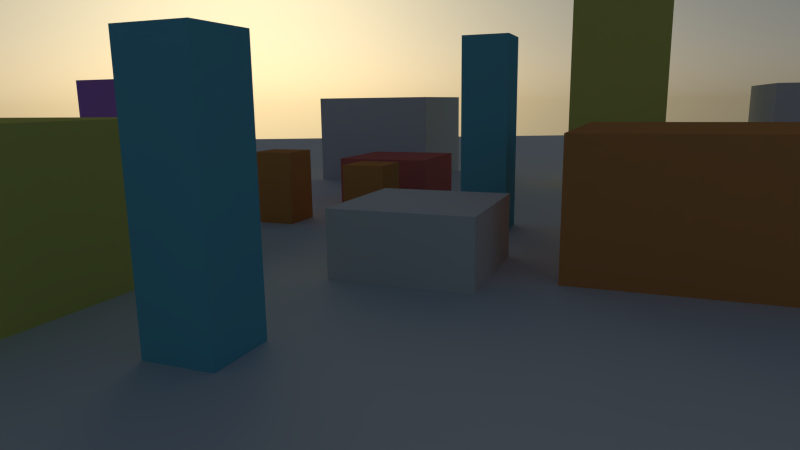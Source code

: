 # Source: ColoredCubes.blend  (saved by Blender 2.69.0; exported with 4.5.12 LTS)
import bpy
from mathutils import Matrix  # noqa: F401  (used for matrix-valued properties, if any)

bpy.ops.wm.read_factory_settings(use_empty=True)
scene = bpy.context.scene
scene.name = 'Scene'

# ---- collections
col_collection_1 = bpy.data.collections.new('Collection 1'); scene.collection.children.link(col_collection_1)

# ---- materials (node trees are filled in below, after node groups)
mat_material_004 = bpy.data.materials.new('Material.004')
mat_material_004.alpha_threshold = 0.0
mat_material_004.roughness = 0.5
mat_material_004.line_color = (0.0, 0.0, 0.0, 1.0)
mat_material_006 = bpy.data.materials.new('Material.006')
mat_material_006.alpha_threshold = 0.0
mat_material_006.roughness = 0.5
mat_material_006.line_color = (0.0, 0.0, 0.0, 1.0)
mat_material_005 = bpy.data.materials.new('Material.005')
mat_material_005.alpha_threshold = 0.0
mat_material_005.roughness = 0.5
mat_material_005.line_color = (0.0, 0.0, 0.0, 1.0)
mat_material_009 = bpy.data.materials.new('Material.009')
mat_material_009.alpha_threshold = 0.0
mat_material_009.roughness = 0.5
mat_material_009.line_color = (0.0, 0.0, 0.0, 1.0)
mat_material_002 = bpy.data.materials.new('Material.002')
mat_material_002.alpha_threshold = 0.0
mat_material_002.roughness = 0.5
mat_material_002.line_color = (0.0, 0.0, 0.0, 1.0)
mat_material_003 = bpy.data.materials.new('Material.003')
mat_material_003.alpha_threshold = 0.0
mat_material_003.roughness = 0.5
mat_material_003.line_color = (0.0, 0.0, 0.0, 1.0)
mat_material_007 = bpy.data.materials.new('Material.007')
mat_material_007.alpha_threshold = 0.0
mat_material_007.roughness = 0.5
mat_material_007.line_color = (0.0, 0.0, 0.0, 1.0)
mat_material_008 = bpy.data.materials.new('Material.008')
mat_material_008.alpha_threshold = 0.0
mat_material_008.roughness = 0.5
mat_material_008.line_color = (0.0, 0.0, 0.0, 1.0)

# ---- material node trees
mat_material_004.use_nodes = True; mat_material_004.node_tree.nodes.clear()
_N = mat_material_004.node_tree.nodes; _L = mat_material_004.node_tree.links
n0 = _N.new('ShaderNodeOutputMaterial'); n0.name = 'Material Output'; n0.location = (300, 300)
n1 = _N.new('ShaderNodeBsdfDiffuse'); n1.name = 'Diffuse BSDF'; n1.location = (72, 301)
n1.inputs[0].default_value = (0.65, 0.65, 0.65, 1.0)
_L.new(n1.outputs[0], n0.inputs[0])
n0.is_active_output = True
mat_material_006.use_nodes = True; mat_material_006.node_tree.nodes.clear()
_N = mat_material_006.node_tree.nodes; _L = mat_material_006.node_tree.links
n0 = _N.new('ShaderNodeOutputMaterial'); n0.name = 'Material Output'; n0.location = (300, 300)
n1 = _N.new('ShaderNodeBsdfDiffuse'); n1.name = 'Diffuse BSDF'; n1.location = (72, 301)
n1.inputs[0].default_value = (0.1377, 0.4624, 0.5926, 1.0)
_L.new(n1.outputs[0], n0.inputs[0])
n0.is_active_output = True
mat_material_005.use_nodes = True; mat_material_005.node_tree.nodes.clear()
_N = mat_material_005.node_tree.nodes; _L = mat_material_005.node_tree.links
n0 = _N.new('ShaderNodeOutputMaterial'); n0.name = 'Material Output'; n0.location = (300, 300)
n1 = _N.new('ShaderNodeBsdfDiffuse'); n1.name = 'Diffuse BSDF'; n1.location = (72, 301)
n1.inputs[0].default_value = (0.65, 0.6264, 0.1548, 1.0)
_L.new(n1.outputs[0], n0.inputs[0])
n0.is_active_output = True
mat_material_009.use_nodes = True; mat_material_009.node_tree.nodes.clear()
_N = mat_material_009.node_tree.nodes; _L = mat_material_009.node_tree.links
n0 = _N.new('ShaderNodeOutputMaterial'); n0.name = 'Material Output'; n0.location = (300, 300)
n1 = _N.new('ShaderNodeBsdfDiffuse'); n1.name = 'Diffuse BSDF'; n1.location = (72, 301)
n1.inputs[0].default_value = (0.65, 0.1715, 0.1467, 1.0)
_L.new(n1.outputs[0], n0.inputs[0])
n0.is_active_output = True
mat_material_002.use_nodes = True; mat_material_002.node_tree.nodes.clear()
_N = mat_material_002.node_tree.nodes; _L = mat_material_002.node_tree.links
n0 = _N.new('ShaderNodeOutputMaterial'); n0.name = 'Material Output'; n0.location = (300, 300)
n1 = _N.new('ShaderNodeBsdfDiffuse'); n1.name = 'Diffuse BSDF'; n1.location = (72, 301)
n1.inputs[0].default_value = (0.65, 0.2738, 0.088, 1.0)
_L.new(n1.outputs[0], n0.inputs[0])
n0.is_active_output = True
mat_material_003.use_nodes = True; mat_material_003.node_tree.nodes.clear()
_N = mat_material_003.node_tree.nodes; _L = mat_material_003.node_tree.links
n0 = _N.new('ShaderNodeOutputMaterial'); n0.name = 'Material Output'; n0.location = (300, 300)
n1 = _N.new('ShaderNodeBsdfDiffuse'); n1.name = 'Diffuse BSDF'; n1.location = (72, 301)
n1.inputs[0].default_value = (0.2622, 0.5926, 0.2805, 1.0)
_L.new(n1.outputs[0], n0.inputs[0])
n0.is_active_output = True
mat_material_007.use_nodes = True; mat_material_007.node_tree.nodes.clear()
_N = mat_material_007.node_tree.nodes; _L = mat_material_007.node_tree.links
n0 = _N.new('ShaderNodeOutputMaterial'); n0.name = 'Material Output'; n0.location = (300, 300)
n1 = _N.new('ShaderNodeBsdfDiffuse'); n1.name = 'Diffuse BSDF'; n1.location = (72, 301)
n1.inputs[0].default_value = (0.4694, 0.2059, 0.65, 1.0)
_L.new(n1.outputs[0], n0.inputs[0])
n0.is_active_output = True
mat_material_008.use_nodes = True; mat_material_008.node_tree.nodes.clear()
_N = mat_material_008.node_tree.nodes; _L = mat_material_008.node_tree.links
n0 = _N.new('ShaderNodeOutputMaterial'); n0.name = 'Material Output'; n0.location = (300, 300)
n1 = _N.new('ShaderNodeBsdfDiffuse'); n1.name = 'Diffuse BSDF'; n1.location = (100, 300)
n1.inputs[0].default_value = (0.723, 0.723, 0.723, 1.0)
_L.new(n1.outputs[0], n0.inputs[0])
n0.is_active_output = True

# ---- world
world_world = bpy.data.worlds.new('World'); scene.world = world_world
world_world.use_nodes = True; world_world.node_tree.nodes.clear()
_N = world_world.node_tree.nodes; _L = world_world.node_tree.links
n0 = _N.new('ShaderNodeOutputWorld'); n0.name = 'World Output'; n0.location = (300, 300)
n1 = _N.new('ShaderNodeBackground'); n1.name = 'Background'; n1.location = (10, 300)
n2 = _N.new('ShaderNodeTexSky'); n2.name = 'Sky Texture'; n2.location = (-186, 376)
n2.sky_type = 'HOSEK_WILKIE'
n2.sun_direction = (-0.7692, -0.5385, 0.344)
n2.turbidity = 5.59
n2.ground_albedo = 0.676
n2.sun_elevation = 1.571
_L.new(n1.outputs[0], n0.inputs[0])
_L.new(n2.outputs[0], n1.inputs[0])
n0.is_active_output = True
world_world.color = (0.05088, 0.05088, 0.05088)
world_world.use_sun_shadow = False
world_world.sun_shadow_jitter_overblur = 0.0
world_world.cycles.sampling_method = 'MANUAL'
world_world.cycles.sample_map_resolution = 256

# ---- cameras
cam_camera = bpy.data.cameras.new('Camera')
cam_camera.clip_end = 100.0
cam_camera.lens = 24.74
cam_camera.sensor_width = 32.0
cam_camera.sensor_height = 18.0
cam_camera.ortho_scale = 7.314
cam_camera.dof.focus_distance = 0.0

# ---- meshes
me_cube_014 = bpy.data.meshes.new('Cube.014')
me_cube_014.from_pydata([(-1.0, -1.0, -1.0), (-1.0, 1.0, -1.0), (1.0, 1.0, -1.0), (1.0, -1.0, -1.0), (-1.0, -1.0, 1.0), (-1.0, 1.0, 1.0), (1.0, 1.0, 1.0), (1.0, -1.0, 1.0)], [], [(4, 5, 1, 0), (5, 6, 2, 1), (6, 7, 3, 2), (7, 4, 0, 3), (0, 1, 2, 3), (7, 6, 5, 4)])
me_cube_014.materials.append(mat_material_004)
me_cube_014.use_remesh_preserve_volume = False
me_cube_014.use_remesh_preserve_attributes = False
me_cube_014.use_mirror_vertex_groups = False
me_cube_014.update()
me_cube_013 = bpy.data.meshes.new('Cube.013')
me_cube_013.from_pydata([(-1.0, -1.0, -1.0), (-1.0, 1.0, -1.0), (1.0, 1.0, -1.0), (1.0, -1.0, -1.0), (-1.0, -1.0, 1.0), (-1.0, 1.0, 1.0), (1.0, 1.0, 1.0), (1.0, -1.0, 1.0)], [], [(4, 5, 1, 0), (5, 6, 2, 1), (6, 7, 3, 2), (7, 4, 0, 3), (0, 1, 2, 3), (7, 6, 5, 4)])
me_cube_013.materials.append(mat_material_004)
me_cube_013.use_remesh_preserve_volume = False
me_cube_013.use_remesh_preserve_attributes = False
me_cube_013.use_mirror_vertex_groups = False
me_cube_013.update()
me_cube_012 = bpy.data.meshes.new('Cube.012')
me_cube_012.from_pydata([(-1.0, -1.0, -1.0), (-1.0, 1.0, -1.0), (1.0, 1.0, -1.0), (1.0, -1.0, -1.0), (-1.0, -1.0, 1.0), (-1.0, 1.0, 1.0), (1.0, 1.0, 1.0), (1.0, -1.0, 1.0)], [], [(4, 5, 1, 0), (5, 6, 2, 1), (6, 7, 3, 2), (7, 4, 0, 3), (0, 1, 2, 3), (7, 6, 5, 4)])
me_cube_012.materials.append(mat_material_004)
me_cube_012.use_remesh_preserve_volume = False
me_cube_012.use_remesh_preserve_attributes = False
me_cube_012.use_mirror_vertex_groups = False
me_cube_012.update()
me_cube_011 = bpy.data.meshes.new('Cube.011')
me_cube_011.from_pydata([(-1.0, -1.0, -1.0), (-1.0, 1.0, -1.0), (1.0, 1.0, -1.0), (1.0, -1.0, -1.0), (-1.0, -1.0, 1.0), (-1.0, 1.0, 1.0), (1.0, 1.0, 1.0), (1.0, -1.0, 1.0)], [], [(4, 5, 1, 0), (5, 6, 2, 1), (6, 7, 3, 2), (7, 4, 0, 3), (0, 1, 2, 3), (7, 6, 5, 4)])
me_cube_011.materials.append(mat_material_006)
me_cube_011.use_remesh_preserve_volume = False
me_cube_011.use_remesh_preserve_attributes = False
me_cube_011.use_mirror_vertex_groups = False
me_cube_011.update()
me_cube_010 = bpy.data.meshes.new('Cube.010')
me_cube_010.from_pydata([(-1.0, -1.0, -1.0), (-1.0, 1.0, -1.0), (1.0, 1.0, -1.0), (1.0, -1.0, -1.0), (-1.0, -1.0, 1.0), (-1.0, 1.0, 1.0), (1.0, 1.0, 1.0), (1.0, -1.0, 1.0)], [], [(4, 5, 1, 0), (5, 6, 2, 1), (6, 7, 3, 2), (7, 4, 0, 3), (0, 1, 2, 3), (7, 6, 5, 4)])
me_cube_010.materials.append(mat_material_005)
me_cube_010.use_remesh_preserve_volume = False
me_cube_010.use_remesh_preserve_attributes = False
me_cube_010.use_mirror_vertex_groups = False
me_cube_010.update()
me_cube_009 = bpy.data.meshes.new('Cube.009')
me_cube_009.from_pydata([(-1.0, -1.0, -1.0), (-1.0, 1.0, -1.0), (1.0, 1.0, -1.0), (1.0, -1.0, -1.0), (-1.0, -1.0, 1.0), (-1.0, 1.0, 1.0), (1.0, 1.0, 1.0), (1.0, -1.0, 1.0)], [], [(4, 5, 1, 0), (5, 6, 2, 1), (6, 7, 3, 2), (7, 4, 0, 3), (0, 1, 2, 3), (7, 6, 5, 4)])
me_cube_009.materials.append(mat_material_009)
me_cube_009.use_remesh_preserve_volume = False
me_cube_009.use_remesh_preserve_attributes = False
me_cube_009.use_mirror_vertex_groups = False
me_cube_009.update()
me_cube_008 = bpy.data.meshes.new('Cube.008')
me_cube_008.from_pydata([(-1.0, -1.0, -1.0), (-1.0, 1.0, -1.0), (1.0, 1.0, -1.0), (1.0, -1.0, -1.0), (-1.0, -1.0, 1.0), (-1.0, 1.0, 1.0), (1.0, 1.0, 1.0), (1.0, -1.0, 1.0)], [], [(4, 5, 1, 0), (5, 6, 2, 1), (6, 7, 3, 2), (7, 4, 0, 3), (0, 1, 2, 3), (7, 6, 5, 4)])
me_cube_008.materials.append(mat_material_002)
me_cube_008.use_remesh_preserve_volume = False
me_cube_008.use_remesh_preserve_attributes = False
me_cube_008.use_mirror_vertex_groups = False
me_cube_008.update()
me_cube_007 = bpy.data.meshes.new('Cube.007')
me_cube_007.from_pydata([(-1.0, -1.0, -1.0), (-1.0, 1.0, -1.0), (1.0, 1.0, -1.0), (1.0, -1.0, -1.0), (-1.0, -1.0, 1.0), (-1.0, 1.0, 1.0), (1.0, 1.0, 1.0), (1.0, -1.0, 1.0)], [], [(4, 5, 1, 0), (5, 6, 2, 1), (6, 7, 3, 2), (7, 4, 0, 3), (0, 1, 2, 3), (7, 6, 5, 4)])
me_cube_007.materials.append(mat_material_003)
me_cube_007.use_remesh_preserve_volume = False
me_cube_007.use_remesh_preserve_attributes = False
me_cube_007.use_mirror_vertex_groups = False
me_cube_007.update()
me_cube_006 = bpy.data.meshes.new('Cube.006')
me_cube_006.from_pydata([(-1.0, -1.0, -1.0), (-1.0, 1.0, -1.0), (1.0, 1.0, -1.0), (1.0, -1.0, -1.0), (-1.0, -1.0, 1.0), (-1.0, 1.0, 1.0), (1.0, 1.0, 1.0), (1.0, -1.0, 1.0)], [], [(4, 5, 1, 0), (5, 6, 2, 1), (6, 7, 3, 2), (7, 4, 0, 3), (0, 1, 2, 3), (7, 6, 5, 4)])
me_cube_006.materials.append(mat_material_007)
me_cube_006.use_remesh_preserve_volume = False
me_cube_006.use_remesh_preserve_attributes = False
me_cube_006.use_mirror_vertex_groups = False
me_cube_006.update()
me_cube_005 = bpy.data.meshes.new('Cube.005')
me_cube_005.from_pydata([(-1.0, -1.0, -1.0), (-1.0, 1.0, -1.0), (1.0, 1.0, -1.0), (1.0, -1.0, -1.0), (-1.0, -1.0, 1.0), (-1.0, 1.0, 1.0), (1.0, 1.0, 1.0), (1.0, -1.0, 1.0)], [], [(4, 5, 1, 0), (5, 6, 2, 1), (6, 7, 3, 2), (7, 4, 0, 3), (0, 1, 2, 3), (7, 6, 5, 4)])
me_cube_005.materials.append(mat_material_005)
me_cube_005.use_remesh_preserve_volume = False
me_cube_005.use_remesh_preserve_attributes = False
me_cube_005.use_mirror_vertex_groups = False
me_cube_005.update()
me_cube_004 = bpy.data.meshes.new('Cube.004')
me_cube_004.from_pydata([(-1.0, -1.0, -1.0), (-1.0, 1.0, -1.0), (1.0, 1.0, -1.0), (1.0, -1.0, -1.0), (-1.0, -1.0, 1.0), (-1.0, 1.0, 1.0), (1.0, 1.0, 1.0), (1.0, -1.0, 1.0)], [], [(4, 5, 1, 0), (5, 6, 2, 1), (6, 7, 3, 2), (7, 4, 0, 3), (0, 1, 2, 3), (7, 6, 5, 4)])
me_cube_004.materials.append(mat_material_002)
me_cube_004.use_remesh_preserve_volume = False
me_cube_004.use_remesh_preserve_attributes = False
me_cube_004.use_mirror_vertex_groups = False
me_cube_004.update()
me_cube_003 = bpy.data.meshes.new('Cube.003')
me_cube_003.from_pydata([(-1.0, -1.0, -1.0), (-1.0, 1.0, -1.0), (1.0, 1.0, -1.0), (1.0, -1.0, -1.0), (-1.0, -1.0, 1.0), (-1.0, 1.0, 1.0), (1.0, 1.0, 1.0), (1.0, -1.0, 1.0)], [], [(4, 5, 1, 0), (5, 6, 2, 1), (6, 7, 3, 2), (7, 4, 0, 3), (0, 1, 2, 3), (7, 6, 5, 4)])
me_cube_003.materials.append(mat_material_004)
me_cube_003.use_remesh_preserve_volume = False
me_cube_003.use_remesh_preserve_attributes = False
me_cube_003.use_mirror_vertex_groups = False
me_cube_003.update()
me_cube_002 = bpy.data.meshes.new('Cube.002')
me_cube_002.from_pydata([(-1.0, -1.0, -1.0), (-1.0, 1.0, -1.0), (1.0, 1.0, -1.0), (1.0, -1.0, -1.0), (-1.0, -1.0, 1.0), (-1.0, 1.0, 1.0), (1.0, 1.0, 1.0), (1.0, -1.0, 1.0)], [], [(4, 5, 1, 0), (5, 6, 2, 1), (6, 7, 3, 2), (7, 4, 0, 3), (0, 1, 2, 3), (7, 6, 5, 4)])
me_cube_002.materials.append(mat_material_006)
me_cube_002.use_remesh_preserve_volume = False
me_cube_002.use_remesh_preserve_attributes = False
me_cube_002.use_mirror_vertex_groups = False
me_cube_002.update()
me_cube_001 = bpy.data.meshes.new('Cube.001')
me_cube_001.from_pydata([(-1.0, -1.0, -1.0), (-1.0, 1.0, -1.0), (1.0, 1.0, -1.0), (1.0, -1.0, -1.0), (-1.0, -1.0, 1.0), (-1.0, 1.0, 1.0), (1.0, 1.0, 1.0), (1.0, -1.0, 1.0)], [], [(4, 5, 1, 0), (5, 6, 2, 1), (6, 7, 3, 2), (7, 4, 0, 3), (0, 1, 2, 3), (7, 6, 5, 4)])
me_cube_001.materials.append(mat_material_002)
me_cube_001.use_remesh_preserve_volume = False
me_cube_001.use_remesh_preserve_attributes = False
me_cube_001.use_mirror_vertex_groups = False
me_cube_001.update()
me_plane = bpy.data.meshes.new('Plane')
me_plane.from_pydata([(1.0, -1.0, 0.0), (-1.0, -1.0, 0.0), (1.0, 1.0, 0.0), (-1.0, 1.0, 0.0)], [], [(1, 0, 2, 3)])
me_plane.materials.append(mat_material_008)
me_plane.use_remesh_preserve_volume = False
me_plane.use_remesh_preserve_attributes = False
me_plane.use_mirror_vertex_groups = False
me_plane.update()

# ---- objects
ob_cube_013 = bpy.data.objects.new('Cube.013', me_cube_014)
ob_cube_012 = bpy.data.objects.new('Cube.012', me_cube_013)
ob_cube_011 = bpy.data.objects.new('Cube.011', me_cube_012)
ob_cube_010 = bpy.data.objects.new('Cube.010', me_cube_011)
ob_cube_009 = bpy.data.objects.new('Cube.009', me_cube_010)
ob_cube_008 = bpy.data.objects.new('Cube.008', me_cube_009)
ob_cube_007 = bpy.data.objects.new('Cube.007', me_cube_008)
ob_cube_006 = bpy.data.objects.new('Cube.006', me_cube_007)
ob_cube_005 = bpy.data.objects.new('Cube.005', me_cube_006)
ob_cube_004 = bpy.data.objects.new('Cube.004', me_cube_005)
ob_cube_003 = bpy.data.objects.new('Cube.003', me_cube_004)
ob_cube_002 = bpy.data.objects.new('Cube.002', me_cube_003)
ob_cube_001 = bpy.data.objects.new('Cube.001', me_cube_002)
ob_cube = bpy.data.objects.new('Cube', me_cube_001)
ob_plane = bpy.data.objects.new('Plane', me_plane)
ob_camera = bpy.data.objects.new('Camera', cam_camera)

# ---- transforms, parenting, visibility, modifiers, constraints
ob_cube_013.location = (-12.44, 19.43, -1.051)
ob_cube_013.scale = (4.081, 4.081, -7.36)
ob_cube_013.lineart.crease_threshold = 0.0
ob_cube_012.location = (-9.94, -23.55, -3.106)
ob_cube_012.scale = (4.081, 4.081, -7.36)
ob_cube_012.lineart.crease_threshold = 0.0
ob_cube_011.location = (-18.39, -8.68, -1.417)
ob_cube_011.scale = (4.081, 4.081, -7.36)
ob_cube_011.lineart.crease_threshold = 0.0
ob_cube_010.location = (15.65, 0.3782, -1.027)
ob_cube_010.scale = (1.0, 1.0, 8.3)
ob_cube_010.lineart.crease_threshold = 0.0
ob_cube_009.location = (-16.09, 7.895, -0.4358)
ob_cube_009.rotation_euler = (0.0, -0.0, -1.571)
ob_cube_009.scale = (2.768, 2.768, -12.08)
ob_cube_009.lineart.crease_threshold = 0.0
ob_cube_008.location = (-6.497, -3.564, -1.823)
ob_cube_008.scale = (2.455, 2.455, -4.428)
ob_cube_008.lineart.crease_threshold = 0.0
ob_cube_007.location = (0.7301, -6.76, 1.574)
ob_cube_007.rotation_euler = (0.0, -0.0, -1.571)
ob_cube_007.scale = (1.0, 1.0, -1.803)
ob_cube_007.lineart.crease_threshold = 0.0
ob_cube_006.location = (6.269, -6.336, 0.6214)
ob_cube_006.rotation_euler = (0.0, -0.0, -1.571)
ob_cube_006.scale = (1.0, 1.0, -1.803)
ob_cube_006.lineart.crease_threshold = 0.0
ob_cube_005.location = (-1.133, -16.56, 2.559)
ob_cube_005.rotation_euler = (0.0, -0.0, -1.571)
ob_cube_005.scale = (2.455, 2.455, -4.428)
ob_cube_005.lineart.crease_threshold = 0.0
ob_cube_004.location = (15.25, -9.681, 0.8221)
ob_cube_004.rotation_euler = (0.0, -0.0, -1.571)
ob_cube_004.scale = (4.795, 4.795, -4.428)
ob_cube_004.lineart.crease_threshold = 0.0
ob_cube_003.location = (2.921, 12.18, 0.2479)
ob_cube_003.scale = (4.795, 4.795, -4.428)
ob_cube_003.lineart.crease_threshold = 0.0
ob_cube_002.location = (7.001, 2.721, -2.088)
ob_cube_002.scale = (2.455, 2.455, -4.428)
ob_cube_002.lineart.crease_threshold = 0.0
ob_cube_001.location = (-0.4247, 3.192, 0.04723)
ob_cube_001.scale = (1.0, 1.0, 8.3)
ob_cube_001.lineart.crease_threshold = 0.0
ob_cube.location = (0.0, -2.348, 1.0)
ob_cube.scale = (1.0, 1.0, -1.803)
ob_cube.lineart.crease_threshold = 0.0
ob_plane.location = (0.0, 0.0, 0.0)
ob_plane.scale = (4000.0, 4000.0, 4000.0)
ob_plane.lineart.crease_threshold = 0.0
ob_camera.location = (26.65, 9.644, 5.647)
ob_camera.rotation_euler = (1.374, 0.01236, 1.946)
ob_camera.scale = (1.0, 1.0, 1.0)
ob_camera.lock_rotations_4d = False
ob_camera.empty_display_type = 'ARROWS'
ob_camera.color = (0.0, 0.0, 0.0, 0.0)
ob_camera.display_type = 'WIRE'
ob_camera.lineart.crease_threshold = 0.0

# ---- collection membership
col_collection_1.objects.link(ob_cube_013)
col_collection_1.objects.link(ob_cube_012)
col_collection_1.objects.link(ob_cube_011)
col_collection_1.objects.link(ob_cube_010)
col_collection_1.objects.link(ob_cube_009)
col_collection_1.objects.link(ob_cube_008)
col_collection_1.objects.link(ob_cube_007)
col_collection_1.objects.link(ob_cube_006)
col_collection_1.objects.link(ob_cube_005)
col_collection_1.objects.link(ob_cube_004)
col_collection_1.objects.link(ob_cube_003)
col_collection_1.objects.link(ob_cube_002)
col_collection_1.objects.link(ob_cube_001)
col_collection_1.objects.link(ob_cube)
col_collection_1.objects.link(ob_plane)
col_collection_1.objects.link(ob_camera)

# ---- scene / render settings (as saved in the file)
scene.camera = ob_camera
scene.frame_start = 1; scene.frame_end = 250; scene.frame_set(1)
scene.render.engine = 'CYCLES'
scene.render.image_settings.compression = 90
scene.render.resolution_percentage = 25
scene.render.dither_intensity = 0.0
scene.cycles.use_denoising = False
scene.cycles.samples = 300
scene.cycles.sampling_pattern = 'TABULATED_SOBOL'
scene.cycles.light_sampling_threshold = 0.0
scene.cycles.use_adaptive_sampling = False
scene.cycles.use_light_tree = False
scene.cycles.blur_glossy = 0.0
scene.cycles.volume_bounces = 1
scene.cycles.pixel_filter_type = 'GAUSSIAN'
scene.cycles.sample_clamp_indirect = 0.0
scene.view_settings.view_transform = 'Standard'
bpy.context.view_layer.update()
